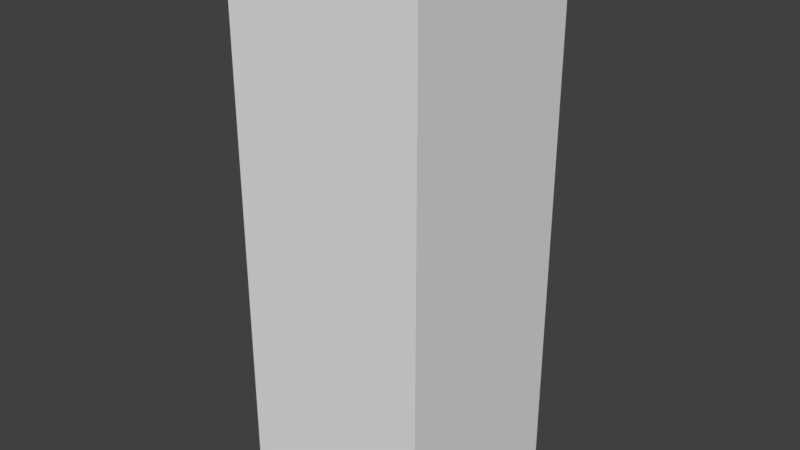 # Source: A_Base_1x1x3.blend  (saved by Blender 2.79.0; exported with 4.5.12 LTS)
import bpy
from mathutils import Matrix  # noqa: F401  (used for matrix-valued properties, if any)

bpy.ops.wm.read_factory_settings(use_empty=True)
scene = bpy.context.scene
scene.name = 'Scene'

# ---- collections
col_collection_1 = bpy.data.collections.new('Collection 1'); scene.collection.children.link(col_collection_1)

# ---- world
world_world = bpy.data.worlds.new('World'); scene.world = world_world
world_world.color = (0.05088, 0.05088, 0.05088)
world_world.use_sun_shadow = False
world_world.sun_shadow_jitter_overblur = 0.0
world_world.cycles.sampling_method = 'MANUAL'

# ---- meshes
me_cube = bpy.data.meshes.new('Cube')
me_cube.from_pydata([(1.0, 1.0, 0.0), (1.0, -1.788e-07, 0.0), (1.192e-07, -8.941e-08, 0.0), (3.874e-07, 1.0, 0.0), (1.0, 1.0, 2.8), (1.0, -4.47e-07, 2.8), (0.0, 0.0, 2.8), (2.384e-07, 1.0, 2.8)], [], [(0, 1, 2, 3), (4, 7, 6, 5), (0, 4, 5, 1), (1, 5, 6, 2), (2, 6, 7, 3), (4, 0, 3, 7)])
me_cube.use_remesh_preserve_volume = False
me_cube.use_remesh_preserve_attributes = False
me_cube.use_mirror_vertex_groups = False
me_cube.update()

# ---- objects
ob_base_1x1x3 = bpy.data.objects.new('Base_1x1x3', me_cube)

# ---- transforms, parenting, visibility, modifiers, constraints
ob_base_1x1x3.location = (0.0, 0.0, 0.0)
ob_base_1x1x3.lock_rotations_4d = False
ob_base_1x1x3.empty_display_type = 'ARROWS'
ob_base_1x1x3.lineart.crease_threshold = 0.0

# ---- collection membership
col_collection_1.objects.link(ob_base_1x1x3)

# ---- scene / render settings (as saved in the file)
scene.frame_start = 1; scene.frame_end = 250; scene.frame_set(1)
scene.render.engine = 'BLENDER_EEVEE_NEXT'
scene.render.resolution_percentage = 50
scene.render.dither_intensity = 0.0
scene.cycles.use_denoising = False
scene.cycles.samples = 128
scene.cycles.sampling_pattern = 'TABULATED_SOBOL'
scene.cycles.use_adaptive_sampling = False
scene.cycles.use_light_tree = False
scene.cycles.blur_glossy = 0.0
scene.cycles.sample_clamp_indirect = 0.0
scene.view_settings.view_transform = 'Standard'
bpy.context.view_layer.update()

# ---- added for rendering (the .blend has no active camera and no usable light): camera, sun
cam_auto = bpy.data.cameras.new('AutoCamera')
cam_auto.lens = 50.0
cam_auto.sensor_width = 36.0
cam_auto.clip_end = 1000.0
ob_auto_camera = bpy.data.objects.new('AutoCamera', cam_auto)
scene.collection.objects.link(ob_auto_camera)
ob_auto_camera.location = (3.40232, -2.98278, 3.72185)
ob_auto_camera.rotation_euler = (1.09748, -7.21219e-08, 0.694738)
scene.camera = ob_auto_camera
light_auto_sun = bpy.data.lights.new('AutoSun', 'SUN')
light_auto_sun.energy = 3.0
light_auto_sun.angle = 0.0523599
ob_auto_sun = bpy.data.objects.new('AutoSun', light_auto_sun)
scene.collection.objects.link(ob_auto_sun)
ob_auto_sun.rotation_euler = (0.872665, 0.174533, 0.523599)
bpy.context.view_layer.update()
